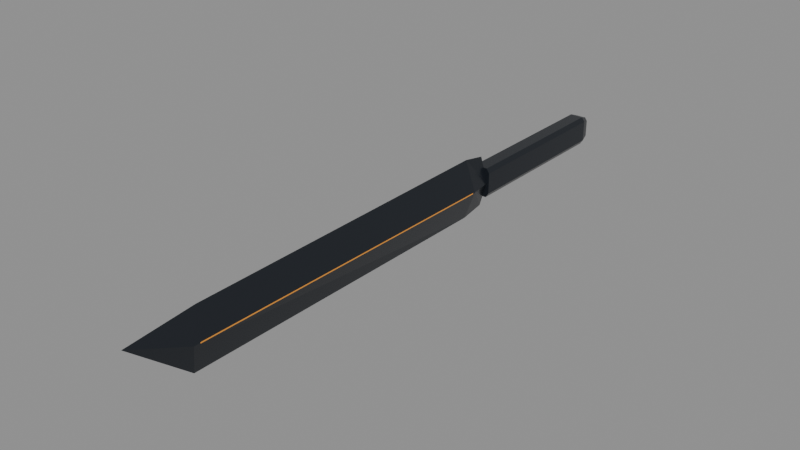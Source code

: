 # Source: mind_blade.blend  (saved by Blender 5.2.45; exported with 4.5.12 LTS)
import bpy
from mathutils import Matrix  # noqa: F401  (used for matrix-valued properties, if any)

bpy.ops.wm.read_factory_settings(use_empty=True)
scene = bpy.context.scene
scene.name = 'Scene'

# ---- materials (node trees are filled in below, after node groups)
mat_obsidian_blade = bpy.data.materials.new('Obsidian_Blade')
mat_obsidian_blade.diffuse_color = (0.017, 0.021, 0.028, 1.0)
mat_spine_energy = bpy.data.materials.new('Spine_Energy')
mat_spine_energy.diffuse_color = (0.11, 0.052, 0.012, 1.0)

# ---- material node trees
mat_obsidian_blade.use_nodes = True; mat_obsidian_blade.node_tree.nodes.clear()
_N = mat_obsidian_blade.node_tree.nodes; _L = mat_obsidian_blade.node_tree.links
n0 = _N.new('ShaderNodeBsdfPrincipled'); n0.name = 'Principled BSDF'; n0.location = (-200, 100)
n0.inputs[0].default_value = (0.017, 0.021, 0.028, 1.0)
n0.inputs[1].default_value = 0.3
n0.inputs[2].default_value = 0.25
n0.inputs[10].default_value = 0.005
n1 = _N.new('ShaderNodeOutputMaterial'); n1.name = 'Material Output'; n1.location = (200, 100)
_L.new(n0.outputs[0], n1.inputs[0])
n1.is_active_output = True
mat_spine_energy.use_nodes = True; mat_spine_energy.node_tree.nodes.clear()
_N = mat_spine_energy.node_tree.nodes; _L = mat_spine_energy.node_tree.links
n0 = _N.new('ShaderNodeBsdfPrincipled'); n0.name = 'Principled BSDF'; n0.location = (-200, 100)
n0.inputs[0].default_value = (0.11, 0.052, 0.012, 1.0)
n0.inputs[1].default_value = 0.3
n0.inputs[2].default_value = 0.25
n0.inputs[10].default_value = 0.005
n0.inputs[27].default_value = (0.38, 0.15, 0.018, 1.0)
n0.inputs[28].default_value = 1.5
n1 = _N.new('ShaderNodeOutputMaterial'); n1.name = 'Material Output'; n1.location = (200, 100)
_L.new(n0.outputs[0], n1.inputs[0])
n1.is_active_output = True

# ---- meshes
me_blade = bpy.data.meshes.new('blade')
me_blade.from_pydata([(0.0, 0.14, 0.017), (-0.005, 0.14, 0.0), (0.0, 0.14, -0.017), (0.005, 0.14, 0.0), (0.0, 0.124, 0.02), (-0.0075, 0.124, 0.0), (0.0, 0.124, -0.02), (0.0075, 0.124, 0.0), (0.0, -0.095, 0.018), (-0.006, -0.103, 0.0), (0.0, -0.1, -0.02), (0.006, -0.103, 0.0), (0.0, -0.14, 0.014)], [], [(3, 2, 1, 0), (0, 1, 5), (0, 5, 4), (1, 2, 6), (1, 6, 5), (2, 3, 7), (2, 7, 6), (3, 0, 4), (3, 4, 7), (4, 5, 9), (4, 9, 8), (5, 6, 10), (5, 10, 9), (6, 7, 11), (6, 11, 10), (7, 4, 8), (7, 8, 11), (8, 9, 12), (9, 10, 12), (10, 11, 12), (11, 8, 12)])
me_blade.materials.append(mat_obsidian_blade)
me_blade.update()
me_grip = bpy.data.meshes.new('grip')
me_grip.from_pydata([(0.0045, -0.06, -0.01), (-0.0045, -0.06, -0.01), (-0.0065, -0.06, -0.007), (-0.0065, -0.06, 0.007), (-0.0045, -0.06, 0.01), (0.0045, -0.06, 0.01), (0.0065, -0.06, 0.007), (0.0065, -0.06, -0.007), (0.0045, 0.054, -0.01), (-0.0045, 0.054, -0.01), (-0.0065, 0.054, -0.007), (-0.0065, 0.054, 0.007), (-0.0045, 0.054, 0.01), (0.0045, 0.054, 0.01), (0.0065, 0.054, 0.007), (0.0065, 0.054, -0.007), (0.00351, 0.06, -0.0078), (-0.00351, 0.06, -0.0078), (-0.00507, 0.06, -0.00546), (-0.00507, 0.06, 0.00546), (-0.00351, 0.06, 0.0078), (0.00351, 0.06, 0.0078), (0.00507, 0.06, 0.00546), (0.00507, 0.06, -0.00546)], [], [(7, 6, 5, 4), (7, 4, 3, 2), (7, 2, 1, 0), (0, 1, 9, 8), (1, 2, 10, 9), (2, 3, 11, 10), (3, 4, 12, 11), (4, 5, 13, 12), (5, 6, 14, 13), (6, 7, 15, 14), (7, 0, 8, 15), (8, 9, 17, 16), (9, 10, 18, 17), (10, 11, 19, 18), (11, 12, 20, 19), (12, 13, 21, 20), (13, 14, 22, 21), (14, 15, 23, 22), (15, 8, 16, 23), (16, 17, 18, 19), (16, 19, 20, 21), (16, 21, 22, 23)])
me_grip.materials.append(mat_obsidian_blade)
me_grip.update()
me_spine_energy = bpy.data.meshes.new('spine_energy')
me_spine_energy.from_pydata([(0.0075, 0.1105, -0.0004), (0.0075, 0.1105, 0.0004), (0.00603, -0.1105, 0.0004), (0.00603, -0.1105, -0.0004), (-0.0075, 0.1105, -0.0004), (-0.0075, 0.1105, 0.0004), (-0.00603, -0.1105, 0.0004), (-0.00603, -0.1105, -0.0004)], [], [(0, 1, 2, 3), (4, 7, 6, 5)])
me_spine_energy.materials.append(mat_spine_energy)
me_spine_energy.update()

# ---- objects
ob_mindblade = bpy.data.objects.new('MindBlade', None)
ob_blade = bpy.data.objects.new('blade', me_blade)
ob_grip = bpy.data.objects.new('grip', me_grip)
ob_spine_energy = bpy.data.objects.new('spine_energy', me_spine_energy)

# ---- transforms, parenting, visibility, modifiers, constraints
ob_mindblade.location = (0.0, 0.0, 0.0)
ob_blade.parent = ob_mindblade
ob_blade.location = (0.0, -0.2, 0.0)
ob_grip.parent = ob_mindblade
ob_grip.location = (0.0, 0.0, 0.0)
ob_spine_energy.parent = ob_mindblade
ob_spine_energy.location = (0.0, -0.1885, 0.0)

# ---- collection membership
scene.collection.objects.link(ob_mindblade)
scene.collection.objects.link(ob_blade)
scene.collection.objects.link(ob_grip)
scene.collection.objects.link(ob_spine_energy)

# ---- scene / render settings (as saved in the file)
scene.frame_start = 1; scene.frame_end = 250; scene.frame_set(1)
scene.render.engine = 'BLENDER_EEVEE_NEXT'
scene.render.bake_bias = 0.0
scene.render.bake_samples = 0
scene.render.compositor_device = 'GPU'
scene.eevee.use_volume_custom_range = False
scene.eevee.fast_gi_thickness_near = 0.1
scene.eevee.fast_gi_thickness_far = 0.0
scene.eevee.ray_tracing_options.screen_trace_thickness = 0.1
bpy.context.view_layer.update()

# ---- added for rendering (the .blend has no active camera and no usable light): camera, sun + grey world if the file has none
cam_auto = bpy.data.cameras.new('AutoCamera')
cam_auto.lens = 50.0
cam_auto.sensor_width = 36.0
cam_auto.clip_end = 1000.0
ob_auto_camera = bpy.data.objects.new('AutoCamera', cam_auto)
scene.collection.objects.link(ob_auto_camera)
ob_auto_camera.location = (0.372195, -0.586634, 0.297756)
ob_auto_camera.rotation_euler = (1.09748, -7.21219e-08, 0.694738)
scene.camera = ob_auto_camera
light_auto_sun = bpy.data.lights.new('AutoSun', 'SUN')
light_auto_sun.energy = 3.0
light_auto_sun.angle = 0.0523599
ob_auto_sun = bpy.data.objects.new('AutoSun', light_auto_sun)
scene.collection.objects.link(ob_auto_sun)
ob_auto_sun.rotation_euler = (0.872665, 0.174533, 0.523599)
if scene.world is None:
    world_auto = bpy.data.worlds.new('AutoWorld')
    world_auto.color = (0.3, 0.3, 0.3)
    scene.world = world_auto
bpy.context.view_layer.update()
